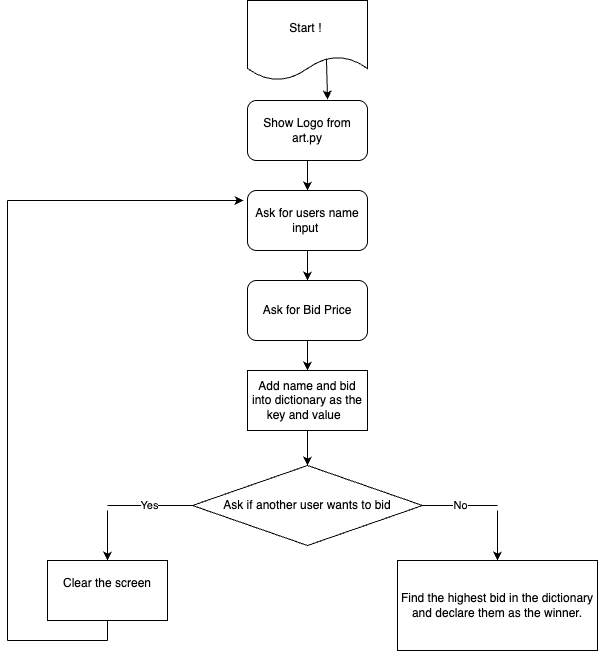

The diagram above was exported from draw.io. Its source (the exported page's mxGraphModel, read from the mxfile embedded in the PNG):
<mxGraphModel dx="946" dy="610" grid="1" gridSize="10" guides="1" tooltips="1" connect="1" arrows="1" fold="1" page="1" pageScale="1" pageWidth="827" pageHeight="1169" math="0" shadow="0">
  <root>
    <mxCell id="WIyWlLk6GJQsqaUBKTNV-0" />
    <mxCell id="WIyWlLk6GJQsqaUBKTNV-1" parent="WIyWlLk6GJQsqaUBKTNV-0" />
    <mxCell id="CjNthmsu00lqoLq3G8KN-1" value="Start !&amp;nbsp;" style="shape=document;whiteSpace=wrap;html=1;boundedLbl=1;" parent="WIyWlLk6GJQsqaUBKTNV-1" vertex="1">
      <mxGeometry x="320" y="80" width="120" height="80" as="geometry" />
    </mxCell>
    <mxCell id="CjNthmsu00lqoLq3G8KN-2" value="Show Logo from art.py" style="rounded=1;whiteSpace=wrap;html=1;" parent="WIyWlLk6GJQsqaUBKTNV-1" vertex="1">
      <mxGeometry x="320" y="180" width="120" height="60" as="geometry" />
    </mxCell>
    <mxCell id="CjNthmsu00lqoLq3G8KN-4" value="" style="endArrow=classic;html=1;rounded=0;exitX=0.658;exitY=0.725;exitDx=0;exitDy=0;exitPerimeter=0;" parent="WIyWlLk6GJQsqaUBKTNV-1" source="CjNthmsu00lqoLq3G8KN-1" edge="1">
      <mxGeometry width="50" height="50" relative="1" as="geometry">
        <mxPoint x="370" y="200" as="sourcePoint" />
        <mxPoint x="400" y="179" as="targetPoint" />
      </mxGeometry>
    </mxCell>
    <mxCell id="CjNthmsu00lqoLq3G8KN-5" value="Ask for users name input&amp;nbsp;" style="rounded=1;whiteSpace=wrap;html=1;" parent="WIyWlLk6GJQsqaUBKTNV-1" vertex="1">
      <mxGeometry x="320" y="270" width="120" height="60" as="geometry" />
    </mxCell>
    <mxCell id="CjNthmsu00lqoLq3G8KN-6" value="Ask for Bid Price" style="rounded=1;whiteSpace=wrap;html=1;" parent="WIyWlLk6GJQsqaUBKTNV-1" vertex="1">
      <mxGeometry x="320" y="360" width="120" height="60" as="geometry" />
    </mxCell>
    <mxCell id="CjNthmsu00lqoLq3G8KN-7" value="Add name and bid into dictionary as the key and value&amp;nbsp;&amp;nbsp;" style="rounded=0;whiteSpace=wrap;html=1;" parent="WIyWlLk6GJQsqaUBKTNV-1" vertex="1">
      <mxGeometry x="320" y="450" width="120" height="60" as="geometry" />
    </mxCell>
    <mxCell id="CjNthmsu00lqoLq3G8KN-9" value="Ask if another user wants to bid" style="rhombus;whiteSpace=wrap;html=1;" parent="WIyWlLk6GJQsqaUBKTNV-1" vertex="1">
      <mxGeometry x="265" y="545" width="230" height="80" as="geometry" />
    </mxCell>
    <mxCell id="CjNthmsu00lqoLq3G8KN-10" value="No" style="endArrow=none;html=1;rounded=0;exitX=1;exitY=0.5;exitDx=0;exitDy=0;" parent="WIyWlLk6GJQsqaUBKTNV-1" source="CjNthmsu00lqoLq3G8KN-9" edge="1">
      <mxGeometry width="50" height="50" relative="1" as="geometry">
        <mxPoint x="330" y="520" as="sourcePoint" />
        <mxPoint x="570" y="585" as="targetPoint" />
      </mxGeometry>
    </mxCell>
    <mxCell id="CjNthmsu00lqoLq3G8KN-11" value="Yes" style="endArrow=none;html=1;rounded=0;exitX=0;exitY=0.5;exitDx=0;exitDy=0;" parent="WIyWlLk6GJQsqaUBKTNV-1" source="CjNthmsu00lqoLq3G8KN-9" edge="1">
      <mxGeometry width="50" height="50" relative="1" as="geometry">
        <mxPoint x="330" y="520" as="sourcePoint" />
        <mxPoint x="180" y="585" as="targetPoint" />
      </mxGeometry>
    </mxCell>
    <mxCell id="CjNthmsu00lqoLq3G8KN-12" value="" style="endArrow=classic;html=1;rounded=0;entryX=0.5;entryY=0;entryDx=0;entryDy=0;" parent="WIyWlLk6GJQsqaUBKTNV-1" target="CjNthmsu00lqoLq3G8KN-17" edge="1">
      <mxGeometry width="50" height="50" relative="1" as="geometry">
        <mxPoint x="570" y="590" as="sourcePoint" />
        <mxPoint x="570" y="670" as="targetPoint" />
      </mxGeometry>
    </mxCell>
    <mxCell id="CjNthmsu00lqoLq3G8KN-13" value="" style="endArrow=classic;html=1;rounded=0;exitX=0.5;exitY=1;exitDx=0;exitDy=0;" parent="WIyWlLk6GJQsqaUBKTNV-1" source="CjNthmsu00lqoLq3G8KN-2" edge="1">
      <mxGeometry width="50" height="50" relative="1" as="geometry">
        <mxPoint x="330" y="410" as="sourcePoint" />
        <mxPoint x="380" y="270" as="targetPoint" />
      </mxGeometry>
    </mxCell>
    <mxCell id="CjNthmsu00lqoLq3G8KN-14" value="" style="endArrow=classic;html=1;rounded=0;exitX=0.5;exitY=1;exitDx=0;exitDy=0;entryX=0.5;entryY=0;entryDx=0;entryDy=0;" parent="WIyWlLk6GJQsqaUBKTNV-1" source="CjNthmsu00lqoLq3G8KN-5" target="CjNthmsu00lqoLq3G8KN-6" edge="1">
      <mxGeometry width="50" height="50" relative="1" as="geometry">
        <mxPoint x="330" y="410" as="sourcePoint" />
        <mxPoint x="380" y="360" as="targetPoint" />
      </mxGeometry>
    </mxCell>
    <mxCell id="CjNthmsu00lqoLq3G8KN-15" value="" style="endArrow=classic;html=1;rounded=0;exitX=0.5;exitY=1;exitDx=0;exitDy=0;entryX=0.5;entryY=0;entryDx=0;entryDy=0;" parent="WIyWlLk6GJQsqaUBKTNV-1" source="CjNthmsu00lqoLq3G8KN-6" target="CjNthmsu00lqoLq3G8KN-7" edge="1">
      <mxGeometry width="50" height="50" relative="1" as="geometry">
        <mxPoint x="330" y="410" as="sourcePoint" />
        <mxPoint x="380" y="360" as="targetPoint" />
      </mxGeometry>
    </mxCell>
    <mxCell id="CjNthmsu00lqoLq3G8KN-16" value="" style="endArrow=classic;html=1;rounded=0;entryX=0.5;entryY=0;entryDx=0;entryDy=0;exitX=0.5;exitY=1;exitDx=0;exitDy=0;" parent="WIyWlLk6GJQsqaUBKTNV-1" source="CjNthmsu00lqoLq3G8KN-7" target="CjNthmsu00lqoLq3G8KN-9" edge="1">
      <mxGeometry width="50" height="50" relative="1" as="geometry">
        <mxPoint x="330" y="410" as="sourcePoint" />
        <mxPoint x="380" y="360" as="targetPoint" />
      </mxGeometry>
    </mxCell>
    <mxCell id="CjNthmsu00lqoLq3G8KN-17" value="Find the highest bid in the dictionary and declare them as the winner." style="rounded=0;whiteSpace=wrap;html=1;" parent="WIyWlLk6GJQsqaUBKTNV-1" vertex="1">
      <mxGeometry x="470" y="640" width="200" height="90" as="geometry" />
    </mxCell>
    <mxCell id="CjNthmsu00lqoLq3G8KN-19" value="" style="endArrow=classic;html=1;rounded=0;" parent="WIyWlLk6GJQsqaUBKTNV-1" edge="1">
      <mxGeometry width="50" height="50" relative="1" as="geometry">
        <mxPoint x="180" y="590" as="sourcePoint" />
        <mxPoint x="180" y="640" as="targetPoint" />
      </mxGeometry>
    </mxCell>
    <mxCell id="CjNthmsu00lqoLq3G8KN-20" value="Clear the screen&lt;div&gt;&lt;br&gt;&lt;/div&gt;" style="rounded=0;whiteSpace=wrap;html=1;" parent="WIyWlLk6GJQsqaUBKTNV-1" vertex="1">
      <mxGeometry x="120" y="640" width="120" height="60" as="geometry" />
    </mxCell>
    <mxCell id="CjNthmsu00lqoLq3G8KN-21" value="" style="endArrow=none;html=1;rounded=0;exitX=0.5;exitY=1;exitDx=0;exitDy=0;" parent="WIyWlLk6GJQsqaUBKTNV-1" source="CjNthmsu00lqoLq3G8KN-20" edge="1">
      <mxGeometry width="50" height="50" relative="1" as="geometry">
        <mxPoint x="330" y="620" as="sourcePoint" />
        <mxPoint x="180" y="720" as="targetPoint" />
      </mxGeometry>
    </mxCell>
    <mxCell id="CjNthmsu00lqoLq3G8KN-22" value="" style="endArrow=none;html=1;rounded=0;" parent="WIyWlLk6GJQsqaUBKTNV-1" edge="1">
      <mxGeometry width="50" height="50" relative="1" as="geometry">
        <mxPoint x="180" y="720" as="sourcePoint" />
        <mxPoint x="80" y="720" as="targetPoint" />
      </mxGeometry>
    </mxCell>
    <mxCell id="CjNthmsu00lqoLq3G8KN-23" value="" style="endArrow=none;html=1;rounded=0;" parent="WIyWlLk6GJQsqaUBKTNV-1" edge="1">
      <mxGeometry width="50" height="50" relative="1" as="geometry">
        <mxPoint x="80" y="720" as="sourcePoint" />
        <mxPoint x="80" y="280" as="targetPoint" />
      </mxGeometry>
    </mxCell>
    <mxCell id="CjNthmsu00lqoLq3G8KN-24" value="" style="endArrow=classic;html=1;rounded=0;" parent="WIyWlLk6GJQsqaUBKTNV-1" edge="1">
      <mxGeometry width="50" height="50" relative="1" as="geometry">
        <mxPoint x="80" y="280" as="sourcePoint" />
        <mxPoint x="316" y="280" as="targetPoint" />
      </mxGeometry>
    </mxCell>
  </root>
</mxGraphModel>